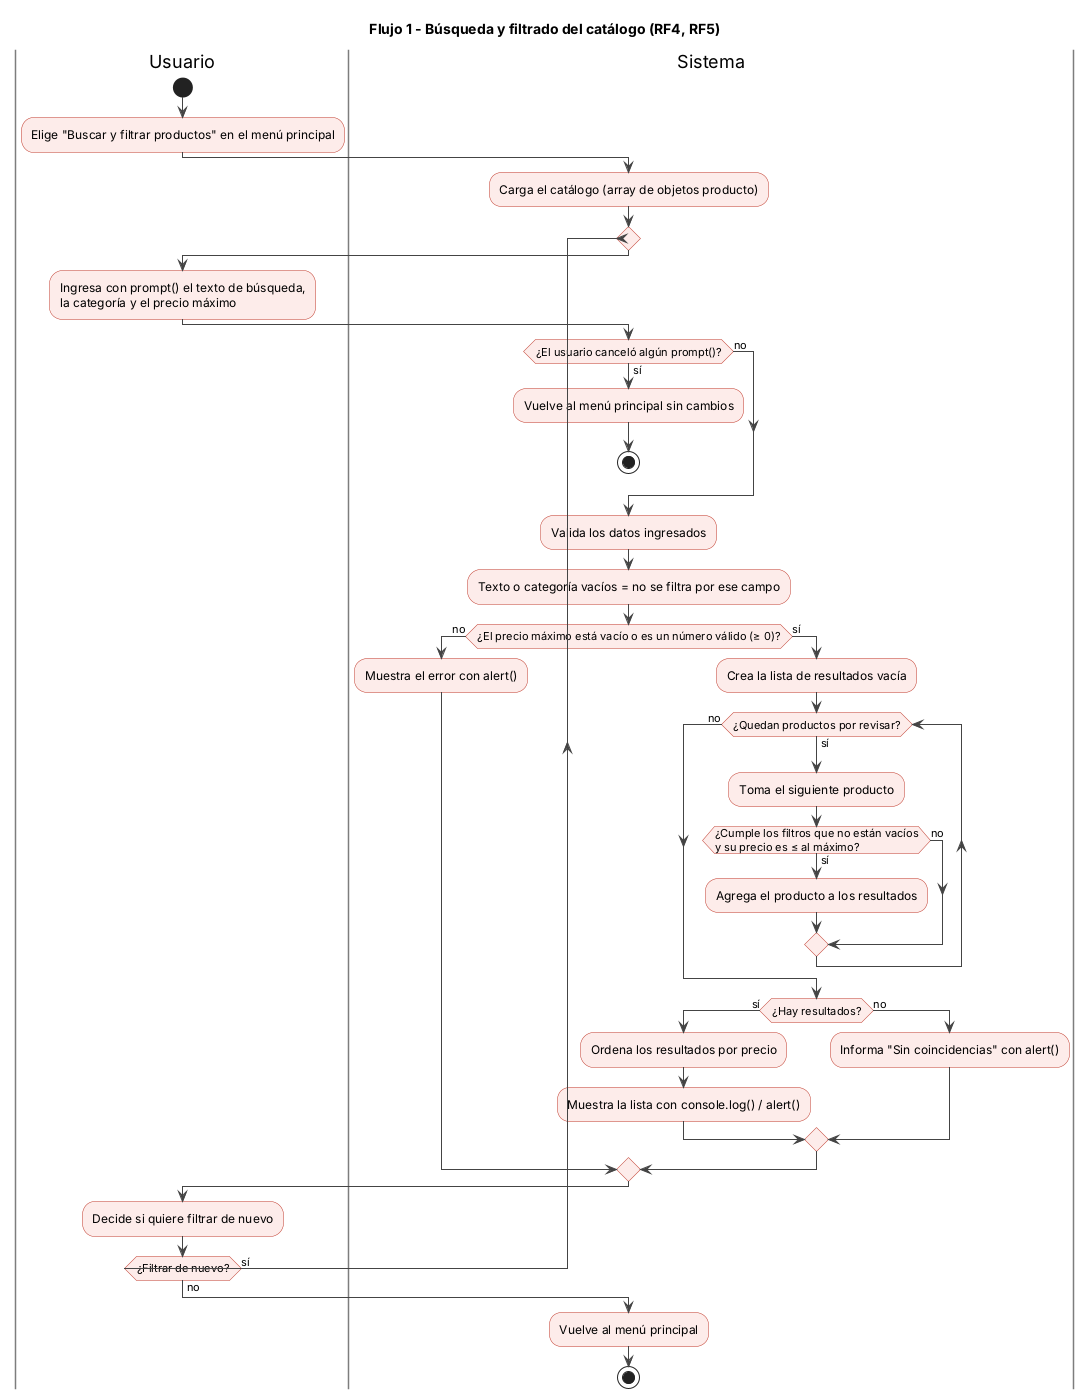

The diagram above was rendered by PlantUML. Its source (embedded in the PNG):
@startuml actividad-flujo-1-busqueda-filtrado
title Flujo 1 - Búsqueda y filtrado del catálogo (RF4, RF5)
skinparam defaultFontName Arial
skinparam ArrowColor #444444
skinparam ActivityBackgroundColor #FDECEA
skinparam ActivityBorderColor #C0392B
skinparam SwimlaneBorderColor #7D7D7D

|Usuario|
start
:Elige "Buscar y filtrar productos" en el menú principal;

|Sistema|
:Carga el catálogo (array de objetos producto);

repeat
  |Usuario|
  :Ingresa con prompt() el texto de búsqueda,
  la categoría y el precio máximo;

  |Sistema|
  if (¿El usuario canceló algún prompt()?) then (sí)
    :Vuelve al menú principal sin cambios;
    stop
  else (no)
  endif

  :Valida los datos ingresados;
  :Texto o categoría vacíos = no se filtra por ese campo;
  if (¿El precio máximo está vacío o es un número válido (≥ 0)?) then (no)
    :Muestra el error con alert();
  else (sí)
    :Crea la lista de resultados vacía;
    while (¿Quedan productos por revisar?) is (sí)
      :Toma el siguiente producto;
      if (¿Cumple los filtros que no están vacíos\ny su precio es ≤ al máximo?) then (sí)
        :Agrega el producto a los resultados;
      else (no)
      endif
    endwhile (no)
    if (¿Hay resultados?) then (sí)
      :Ordena los resultados por precio;
      :Muestra la lista con console.log() / alert();
    else (no)
      :Informa "Sin coincidencias" con alert();
    endif
  endif

  |Usuario|
  :Decide si quiere filtrar de nuevo;
repeat while (¿Filtrar de nuevo?) is (sí) not (no)

|Sistema|
:Vuelve al menú principal;
stop
@enduml